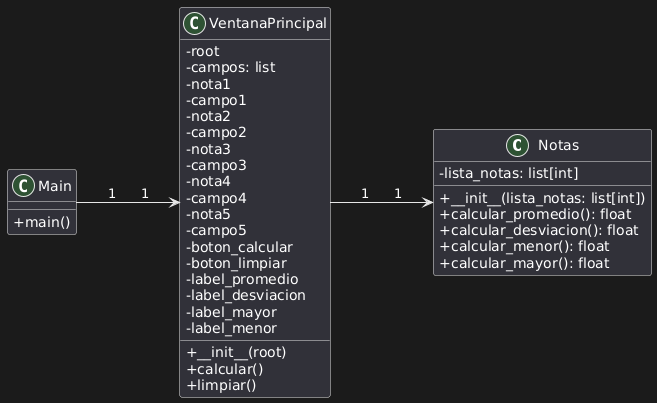

The diagram above was rendered by PlantUML. Its source (embedded in the PNG):
@startuml
' Dirección de izquierda a derecha
left to right direction

' Estilo opcional
skinparam classAttributeIconSize 0
' Clase Notas
class Notas {
    - lista_notas: list[int]
    + __init__(lista_notas: list[int])
    + calcular_promedio(): float
    + calcular_desviacion(): float
    + calcular_menor(): float
    + calcular_mayor(): float
}

' Clase VentanaPrincipal
class VentanaPrincipal {
    - root
    - campos: list
    - nota1
    - campo1
    - nota2
    - campo2
    - nota3
    - campo3
    - nota4
    - campo4
    - nota5
    - campo5
    - boton_calcular
    - boton_limpiar
    - label_promedio
    - label_desviacion
    - label_mayor
    - label_menor
    + __init__(root)
    + calcular()
    + limpiar()
}

' Clase Main (representada como función principal)
class Main {
    + main()
}

' Relaciones
VentanaPrincipal --> Notas : 1      1
Main --> VentanaPrincipal : 1      1
@enduml